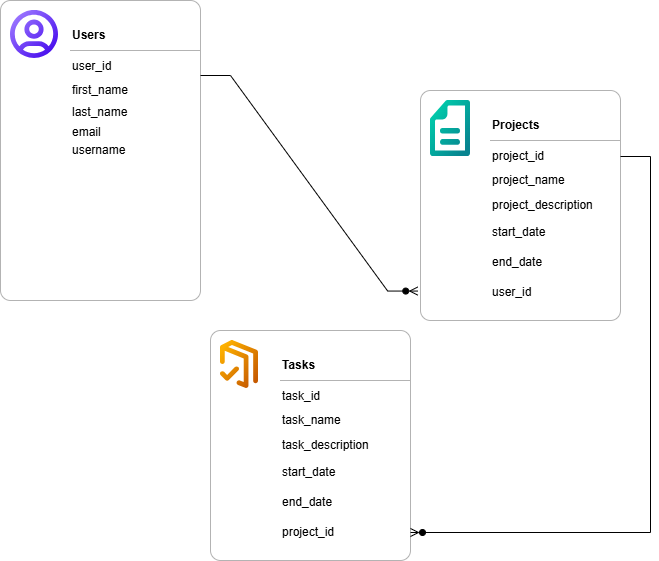

The diagram above was exported from draw.io. Its source (the exported page's mxGraphModel, read from the mxfile embedded in the PNG):
<mxGraphModel dx="1042" dy="562" grid="1" gridSize="10" guides="1" tooltips="1" connect="1" arrows="1" fold="1" page="1" pageScale="1" pageWidth="850" pageHeight="1100" math="0" shadow="0">
  <root>
    <mxCell id="0" />
    <mxCell id="1" parent="0" />
    <mxCell id="BnHPLgyiVOaGX7rLQS5m-48" value="" style="rounded=1;whiteSpace=wrap;html=1;strokeColor=#B3B3B3;arcSize=20;absoluteArcSize=1;" parent="1" vertex="1">
      <mxGeometry x="80" y="40" width="200" height="300" as="geometry" />
    </mxCell>
    <mxCell id="BnHPLgyiVOaGX7rLQS5m-51" value="Users" style="shape=partialRectangle;whiteSpace=wrap;html=1;top=0;left=0;fillColor=none;right=0;fontStyle=1;align=left;strokeColor=#B3B3B3;part=1;" parent="BnHPLgyiVOaGX7rLQS5m-48" vertex="1">
      <mxGeometry x="1" width="130" height="30" relative="1" as="geometry">
        <mxPoint x="-130" y="20" as="offset" />
      </mxGeometry>
    </mxCell>
    <mxCell id="BnHPLgyiVOaGX7rLQS5m-52" value="user_id" style="text;html=1;strokeColor=none;fillColor=none;align=left;verticalAlign=middle;whiteSpace=wrap;rounded=0;part=1;" parent="BnHPLgyiVOaGX7rLQS5m-48" vertex="1">
      <mxGeometry x="1" width="130" height="24" relative="1" as="geometry">
        <mxPoint x="-130" y="54" as="offset" />
      </mxGeometry>
    </mxCell>
    <mxCell id="BnHPLgyiVOaGX7rLQS5m-53" value="first_name" style="text;html=1;strokeColor=none;fillColor=none;align=left;verticalAlign=middle;whiteSpace=wrap;rounded=0;part=1;" parent="BnHPLgyiVOaGX7rLQS5m-48" vertex="1">
      <mxGeometry x="1" width="130" height="24" relative="1" as="geometry">
        <mxPoint x="-130" y="78" as="offset" />
      </mxGeometry>
    </mxCell>
    <mxCell id="BnHPLgyiVOaGX7rLQS5m-63" value="last_name" style="text;html=1;strokeColor=none;fillColor=none;align=left;verticalAlign=middle;whiteSpace=wrap;rounded=0;part=1;" parent="BnHPLgyiVOaGX7rLQS5m-48" vertex="1">
      <mxGeometry x="70" y="100" width="130" height="24" as="geometry" />
    </mxCell>
    <mxCell id="BnHPLgyiVOaGX7rLQS5m-64" value="email" style="text;html=1;strokeColor=none;fillColor=none;align=left;verticalAlign=middle;whiteSpace=wrap;rounded=0;part=1;" parent="BnHPLgyiVOaGX7rLQS5m-48" vertex="1">
      <mxGeometry x="70" y="120" width="130" height="24" as="geometry" />
    </mxCell>
    <mxCell id="BnHPLgyiVOaGX7rLQS5m-65" value="username" style="text;html=1;strokeColor=none;fillColor=none;align=left;verticalAlign=middle;whiteSpace=wrap;rounded=0;part=1;" parent="BnHPLgyiVOaGX7rLQS5m-48" vertex="1">
      <mxGeometry x="70" y="138" width="130" height="24" as="geometry" />
    </mxCell>
    <mxCell id="BnHPLgyiVOaGX7rLQS5m-96" value="" style="shape=image;editableCssRules=.*;verticalLabelPosition=bottom;labelBackgroundColor=default;verticalAlign=top;aspect=fixed;imageAspect=0;image=data:image/svg+xml,(base64 omitted: 3156 chars);" parent="BnHPLgyiVOaGX7rLQS5m-48" vertex="1">
      <mxGeometry x="10" y="10" width="48" height="48" as="geometry" />
    </mxCell>
    <mxCell id="BnHPLgyiVOaGX7rLQS5m-66" value="" style="rounded=1;whiteSpace=wrap;html=1;strokeColor=#B3B3B3;arcSize=20;absoluteArcSize=1;" parent="1" vertex="1">
      <mxGeometry x="500" y="130" width="200" height="230" as="geometry" />
    </mxCell>
    <mxCell id="BnHPLgyiVOaGX7rLQS5m-69" value="Projects" style="shape=partialRectangle;whiteSpace=wrap;html=1;top=0;left=0;fillColor=none;right=0;fontStyle=1;align=left;strokeColor=#B3B3B3;part=1;" parent="BnHPLgyiVOaGX7rLQS5m-66" vertex="1">
      <mxGeometry x="1" width="130" height="30" relative="1" as="geometry">
        <mxPoint x="-130" y="20" as="offset" />
      </mxGeometry>
    </mxCell>
    <mxCell id="BnHPLgyiVOaGX7rLQS5m-70" value="project_id" style="text;html=1;strokeColor=none;fillColor=none;align=left;verticalAlign=middle;whiteSpace=wrap;rounded=0;part=1;" parent="BnHPLgyiVOaGX7rLQS5m-66" vertex="1">
      <mxGeometry x="1" width="130" height="24" relative="1" as="geometry">
        <mxPoint x="-130" y="54" as="offset" />
      </mxGeometry>
    </mxCell>
    <mxCell id="BnHPLgyiVOaGX7rLQS5m-71" value="project_name" style="text;html=1;strokeColor=none;fillColor=none;align=left;verticalAlign=middle;whiteSpace=wrap;rounded=0;part=1;" parent="BnHPLgyiVOaGX7rLQS5m-66" vertex="1">
      <mxGeometry x="1" width="130" height="24" relative="1" as="geometry">
        <mxPoint x="-130" y="78" as="offset" />
      </mxGeometry>
    </mxCell>
    <mxCell id="BnHPLgyiVOaGX7rLQS5m-80" value="project_description" style="text;html=1;strokeColor=none;fillColor=none;align=left;verticalAlign=middle;whiteSpace=wrap;rounded=0;part=1;" parent="BnHPLgyiVOaGX7rLQS5m-66" vertex="1">
      <mxGeometry x="70" y="103" width="130" height="24" as="geometry" />
    </mxCell>
    <mxCell id="BnHPLgyiVOaGX7rLQS5m-81" value="start_date" style="text;html=1;strokeColor=none;fillColor=none;align=left;verticalAlign=middle;whiteSpace=wrap;rounded=0;part=1;" parent="BnHPLgyiVOaGX7rLQS5m-66" vertex="1">
      <mxGeometry x="70" y="130" width="130" height="24" as="geometry" />
    </mxCell>
    <mxCell id="BnHPLgyiVOaGX7rLQS5m-82" value="end_date" style="text;html=1;strokeColor=none;fillColor=none;align=left;verticalAlign=middle;whiteSpace=wrap;rounded=0;part=1;" parent="BnHPLgyiVOaGX7rLQS5m-66" vertex="1">
      <mxGeometry x="70" y="160" width="130" height="24" as="geometry" />
    </mxCell>
    <mxCell id="BnHPLgyiVOaGX7rLQS5m-83" value="user_id" style="text;html=1;strokeColor=none;fillColor=none;align=left;verticalAlign=middle;whiteSpace=wrap;rounded=0;part=1;" parent="BnHPLgyiVOaGX7rLQS5m-66" vertex="1">
      <mxGeometry x="70" y="190" width="130" height="24" as="geometry" />
    </mxCell>
    <mxCell id="BnHPLgyiVOaGX7rLQS5m-97" value="" style="shape=image;editableCssRules=.*;verticalLabelPosition=bottom;labelBackgroundColor=default;verticalAlign=top;aspect=fixed;imageAspect=0;image=data:image/svg+xml,(base64 omitted: 1856 chars);" parent="BnHPLgyiVOaGX7rLQS5m-66" vertex="1">
      <mxGeometry x="10" y="10" width="40" height="56.01" as="geometry" />
    </mxCell>
    <mxCell id="BnHPLgyiVOaGX7rLQS5m-84" value="" style="edgeStyle=entityRelationEdgeStyle;fontSize=12;html=1;endArrow=manyOptional;endFill=1;startArrow=none;rounded=0;startFill=0;exitX=1;exitY=0.25;exitDx=0;exitDy=0;entryX=-0.014;entryY=0.872;entryDx=0;entryDy=0;entryPerimeter=0;" parent="1" source="BnHPLgyiVOaGX7rLQS5m-48" target="BnHPLgyiVOaGX7rLQS5m-66" edge="1">
      <mxGeometry width="60" height="60" relative="1" as="geometry">
        <mxPoint x="400" y="310" as="sourcePoint" />
        <mxPoint x="460" y="250" as="targetPoint" />
        <Array as="points">
          <mxPoint x="450" y="260" />
        </Array>
      </mxGeometry>
    </mxCell>
    <mxCell id="BnHPLgyiVOaGX7rLQS5m-85" value="" style="rounded=1;whiteSpace=wrap;html=1;strokeColor=#B3B3B3;arcSize=20;absoluteArcSize=1;" parent="1" vertex="1">
      <mxGeometry x="290" y="370" width="200" height="230" as="geometry" />
    </mxCell>
    <mxCell id="BnHPLgyiVOaGX7rLQS5m-88" value="Tasks" style="shape=partialRectangle;whiteSpace=wrap;html=1;top=0;left=0;fillColor=none;right=0;fontStyle=1;align=left;strokeColor=#B3B3B3;part=1;" parent="BnHPLgyiVOaGX7rLQS5m-85" vertex="1">
      <mxGeometry x="1" width="130" height="30" relative="1" as="geometry">
        <mxPoint x="-130" y="20" as="offset" />
      </mxGeometry>
    </mxCell>
    <mxCell id="BnHPLgyiVOaGX7rLQS5m-89" value="task_id" style="text;html=1;strokeColor=none;fillColor=none;align=left;verticalAlign=middle;whiteSpace=wrap;rounded=0;part=1;" parent="BnHPLgyiVOaGX7rLQS5m-85" vertex="1">
      <mxGeometry x="1" width="130" height="24" relative="1" as="geometry">
        <mxPoint x="-130" y="54" as="offset" />
      </mxGeometry>
    </mxCell>
    <mxCell id="BnHPLgyiVOaGX7rLQS5m-90" value="task_name" style="text;html=1;strokeColor=none;fillColor=none;align=left;verticalAlign=middle;whiteSpace=wrap;rounded=0;part=1;" parent="BnHPLgyiVOaGX7rLQS5m-85" vertex="1">
      <mxGeometry x="1" width="130" height="24" relative="1" as="geometry">
        <mxPoint x="-130" y="78" as="offset" />
      </mxGeometry>
    </mxCell>
    <mxCell id="BnHPLgyiVOaGX7rLQS5m-91" value="task_description" style="text;html=1;strokeColor=none;fillColor=none;align=left;verticalAlign=middle;whiteSpace=wrap;rounded=0;part=1;" parent="BnHPLgyiVOaGX7rLQS5m-85" vertex="1">
      <mxGeometry x="70" y="103" width="130" height="24" as="geometry" />
    </mxCell>
    <mxCell id="BnHPLgyiVOaGX7rLQS5m-92" value="start_date" style="text;html=1;strokeColor=none;fillColor=none;align=left;verticalAlign=middle;whiteSpace=wrap;rounded=0;part=1;" parent="BnHPLgyiVOaGX7rLQS5m-85" vertex="1">
      <mxGeometry x="70" y="130" width="130" height="24" as="geometry" />
    </mxCell>
    <mxCell id="BnHPLgyiVOaGX7rLQS5m-93" value="end_date" style="text;html=1;strokeColor=none;fillColor=none;align=left;verticalAlign=middle;whiteSpace=wrap;rounded=0;part=1;" parent="BnHPLgyiVOaGX7rLQS5m-85" vertex="1">
      <mxGeometry x="70" y="160" width="130" height="24" as="geometry" />
    </mxCell>
    <mxCell id="BnHPLgyiVOaGX7rLQS5m-94" value="project_id" style="text;html=1;strokeColor=none;fillColor=none;align=left;verticalAlign=middle;whiteSpace=wrap;rounded=0;part=1;" parent="BnHPLgyiVOaGX7rLQS5m-85" vertex="1">
      <mxGeometry x="70" y="190" width="130" height="24" as="geometry" />
    </mxCell>
    <mxCell id="BnHPLgyiVOaGX7rLQS5m-98" value="" style="shape=image;editableCssRules=.*;verticalLabelPosition=bottom;labelBackgroundColor=default;verticalAlign=top;aspect=fixed;imageAspect=0;image=data:image/svg+xml,(base64 omitted: 2024 chars);" parent="BnHPLgyiVOaGX7rLQS5m-85" vertex="1">
      <mxGeometry x="10" y="10" width="38" height="48" as="geometry" />
    </mxCell>
    <mxCell id="BnHPLgyiVOaGX7rLQS5m-95" value="" style="edgeStyle=entityRelationEdgeStyle;fontSize=12;html=1;endArrow=manyOptional;endFill=1;startArrow=none;rounded=0;startFill=0;exitX=1;exitY=0.5;exitDx=0;exitDy=0;entryX=1;entryY=0.5;entryDx=0;entryDy=0;" parent="1" source="BnHPLgyiVOaGX7rLQS5m-70" target="BnHPLgyiVOaGX7rLQS5m-94" edge="1">
      <mxGeometry width="60" height="60" relative="1" as="geometry">
        <mxPoint x="610" y="420" as="sourcePoint" />
        <mxPoint x="807" y="596" as="targetPoint" />
        <Array as="points">
          <mxPoint x="760" y="525" />
        </Array>
      </mxGeometry>
    </mxCell>
  </root>
</mxGraphModel>